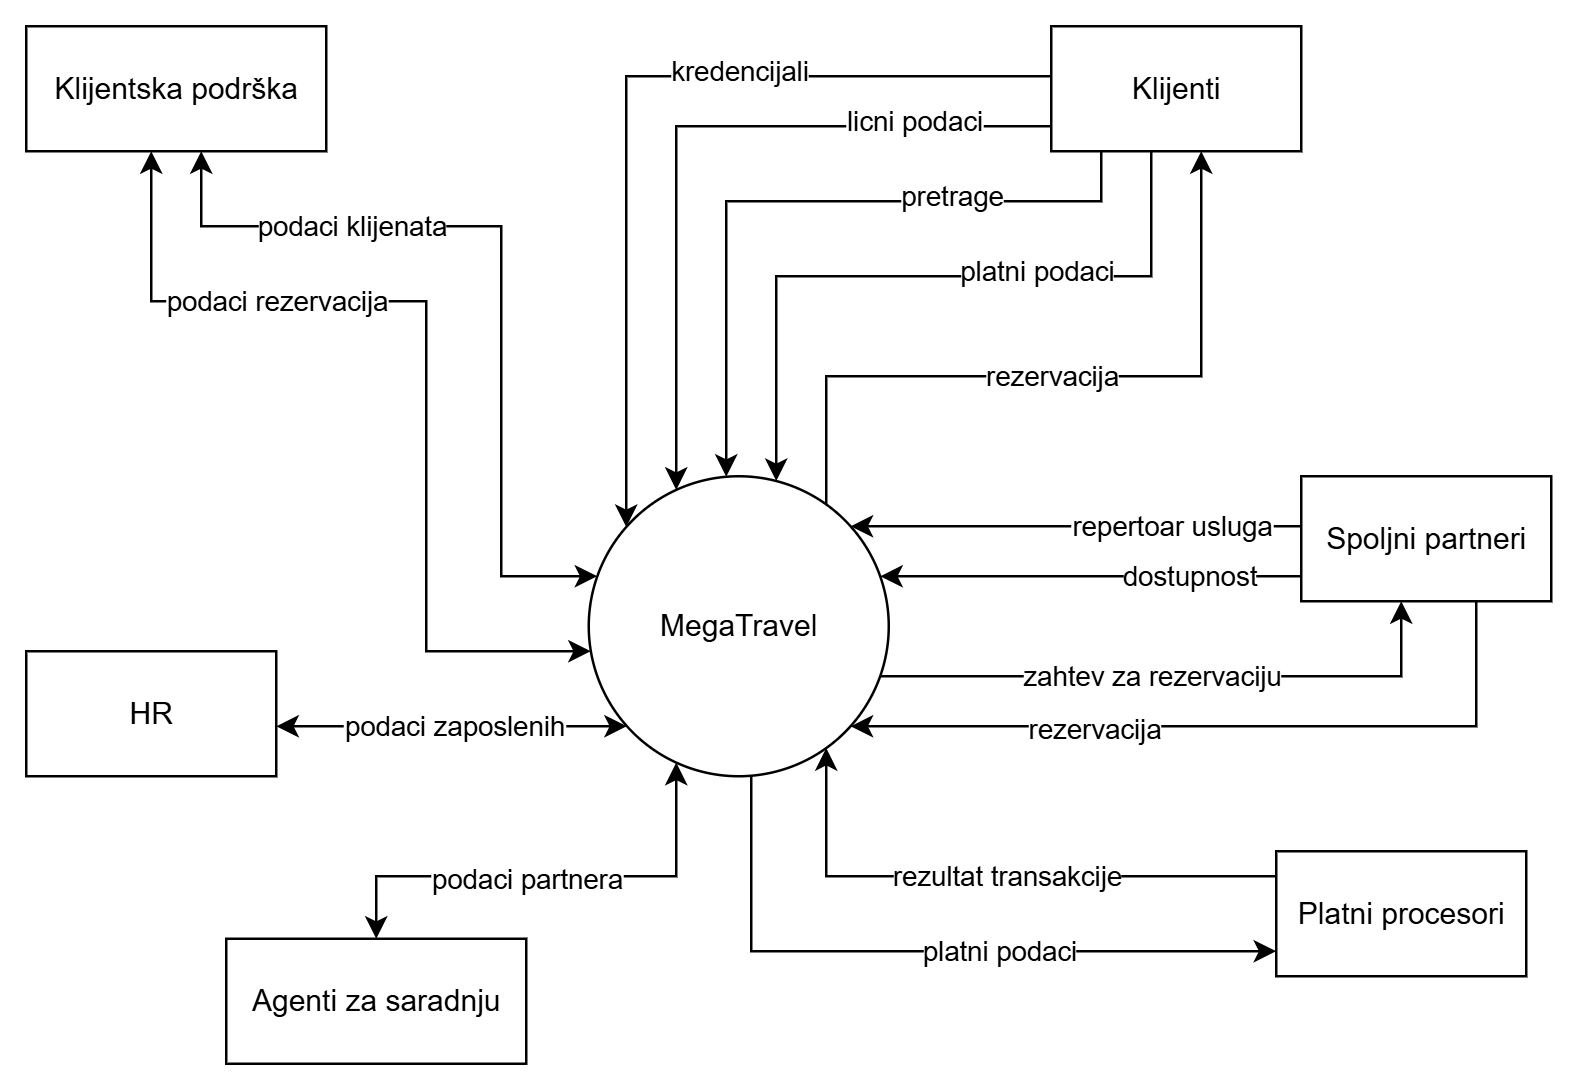

The diagram above was exported from draw.io. Its source (the exported page's mxGraphModel, read from the mxfile embedded in the PNG):
<mxGraphModel dx="984" dy="529" grid="1" gridSize="10" guides="1" tooltips="1" connect="1" arrows="1" fold="1" page="1" pageScale="1" pageWidth="850" pageHeight="1100" math="0" shadow="0">
  <root>
    <mxCell id="0" />
    <mxCell id="1" parent="0" />
    <mxCell id="9D0A8hb-w586UQPLA1rv-2" value="Klijentska podrška" style="html=1;dashed=0;whiteSpace=wrap;" vertex="1" parent="1">
      <mxGeometry x="140" y="160" width="120" height="50" as="geometry" />
    </mxCell>
    <mxCell id="_FzTg-XFWI_z2rVcow8O-7" style="edgeStyle=orthogonalEdgeStyle;rounded=0;orthogonalLoop=1;jettySize=auto;html=1;" edge="1" parent="1" source="_FzTg-XFWI_z2rVcow8O-2" target="_FzTg-XFWI_z2rVcow8O-4">
      <mxGeometry relative="1" as="geometry">
        <Array as="points">
          <mxPoint x="690" y="420" />
        </Array>
      </mxGeometry>
    </mxCell>
    <mxCell id="_FzTg-XFWI_z2rVcow8O-9" value="zahtev za rezervaciju" style="edgeLabel;html=1;align=center;verticalAlign=middle;resizable=0;points=[];" connectable="0" vertex="1" parent="_FzTg-XFWI_z2rVcow8O-7">
      <mxGeometry x="0.1677" y="1" relative="1" as="geometry">
        <mxPoint x="-31" y="1" as="offset" />
      </mxGeometry>
    </mxCell>
    <mxCell id="_FzTg-XFWI_z2rVcow8O-2" value="MegaTravel" style="shape=ellipse;html=1;dashed=0;whiteSpace=wrap;aspect=fixed;perimeter=ellipsePerimeter;" vertex="1" parent="1">
      <mxGeometry x="365" y="340" width="120" height="120" as="geometry" />
    </mxCell>
    <mxCell id="_FzTg-XFWI_z2rVcow8O-4" value="Spoljni partneri" style="rounded=0;whiteSpace=wrap;html=1;" vertex="1" parent="1">
      <mxGeometry x="650" y="340" width="100" height="50" as="geometry" />
    </mxCell>
    <mxCell id="FYpCghu6rgwnSkPvhLfz-1" value="Klijenti" style="html=1;dashed=0;whiteSpace=wrap;" vertex="1" parent="1">
      <mxGeometry x="550" y="160" width="100" height="50" as="geometry" />
    </mxCell>
    <mxCell id="CV5FVe07VrwzUNfX4QTw-4" style="edgeStyle=orthogonalEdgeStyle;rounded=0;orthogonalLoop=1;jettySize=auto;html=1;startArrow=classic;startFill=1;endArrow=none;endFill=0;" edge="1" parent="1" source="FYpCghu6rgwnSkPvhLfz-3" target="_FzTg-XFWI_z2rVcow8O-2">
      <mxGeometry relative="1" as="geometry">
        <Array as="points">
          <mxPoint x="430" y="530" />
        </Array>
      </mxGeometry>
    </mxCell>
    <mxCell id="CV5FVe07VrwzUNfX4QTw-10" value="platni podaci" style="edgeLabel;html=1;align=center;verticalAlign=middle;resizable=0;points=[];" connectable="0" vertex="1" parent="CV5FVe07VrwzUNfX4QTw-4">
      <mxGeometry x="-0.1634" y="1" relative="1" as="geometry">
        <mxPoint x="6" y="-1" as="offset" />
      </mxGeometry>
    </mxCell>
    <mxCell id="FYpCghu6rgwnSkPvhLfz-3" value="Platni procesori" style="html=1;dashed=0;whiteSpace=wrap;" vertex="1" parent="1">
      <mxGeometry x="640" y="490" width="100" height="50" as="geometry" />
    </mxCell>
    <mxCell id="FYpCghu6rgwnSkPvhLfz-5" value="" style="endArrow=classic;html=1;rounded=0;edgeStyle=orthogonalEdgeStyle;" edge="1" parent="1" source="_FzTg-XFWI_z2rVcow8O-4" target="_FzTg-XFWI_z2rVcow8O-2">
      <mxGeometry width="50" height="50" relative="1" as="geometry">
        <mxPoint x="330" y="440" as="sourcePoint" />
        <mxPoint x="430" y="390" as="targetPoint" />
        <Array as="points">
          <mxPoint x="590" y="380" />
          <mxPoint x="590" y="380" />
        </Array>
      </mxGeometry>
    </mxCell>
    <mxCell id="FYpCghu6rgwnSkPvhLfz-6" value="dostupnost" style="edgeLabel;html=1;align=center;verticalAlign=middle;resizable=0;points=[];" vertex="1" connectable="0" parent="FYpCghu6rgwnSkPvhLfz-5">
      <mxGeometry x="0.1304" relative="1" as="geometry">
        <mxPoint x="50" as="offset" />
      </mxGeometry>
    </mxCell>
    <mxCell id="CV5FVe07VrwzUNfX4QTw-6" style="edgeStyle=orthogonalEdgeStyle;rounded=0;orthogonalLoop=1;jettySize=auto;html=1;" edge="1" parent="1" source="FYpCghu6rgwnSkPvhLfz-1" target="_FzTg-XFWI_z2rVcow8O-2">
      <mxGeometry relative="1" as="geometry">
        <mxPoint x="453" y="350" as="targetPoint" />
        <Array as="points">
          <mxPoint x="400" y="200" />
        </Array>
      </mxGeometry>
    </mxCell>
    <mxCell id="CV5FVe07VrwzUNfX4QTw-13" value="licni podaci" style="edgeLabel;html=1;align=center;verticalAlign=middle;resizable=0;points=[];" connectable="0" vertex="1" parent="CV5FVe07VrwzUNfX4QTw-6">
      <mxGeometry x="-0.6268" y="-2" relative="1" as="geometry">
        <mxPoint as="offset" />
      </mxGeometry>
    </mxCell>
    <mxCell id="FYpCghu6rgwnSkPvhLfz-11" style="rounded=0;orthogonalLoop=1;jettySize=auto;html=1;edgeStyle=orthogonalEdgeStyle;" edge="1" parent="1" source="_FzTg-XFWI_z2rVcow8O-4" target="_FzTg-XFWI_z2rVcow8O-2">
      <mxGeometry relative="1" as="geometry">
        <Array as="points">
          <mxPoint x="720" y="440" />
        </Array>
        <mxPoint x="670" y="450" as="sourcePoint" />
        <mxPoint x="896" y="420" as="targetPoint" />
      </mxGeometry>
    </mxCell>
    <mxCell id="FYpCghu6rgwnSkPvhLfz-12" value="rezervacija" style="edgeLabel;html=1;align=center;verticalAlign=middle;resizable=0;points=[];" connectable="0" vertex="1" parent="FYpCghu6rgwnSkPvhLfz-11">
      <mxGeometry x="0.1677" y="1" relative="1" as="geometry">
        <mxPoint x="-28" as="offset" />
      </mxGeometry>
    </mxCell>
    <mxCell id="jQxXVCJWLDIFC2MvaBKO-1" style="edgeStyle=orthogonalEdgeStyle;rounded=0;orthogonalLoop=1;jettySize=auto;html=1;startArrow=classic;startFill=1;endArrow=none;endFill=0;" edge="1" parent="1" source="_FzTg-XFWI_z2rVcow8O-2" target="FYpCghu6rgwnSkPvhLfz-3">
      <mxGeometry relative="1" as="geometry">
        <mxPoint x="370" y="613" as="sourcePoint" />
        <mxPoint x="493" y="540" as="targetPoint" />
        <Array as="points">
          <mxPoint x="460" y="500" />
        </Array>
      </mxGeometry>
    </mxCell>
    <mxCell id="jQxXVCJWLDIFC2MvaBKO-2" value="rezultat transakcije" style="edgeLabel;html=1;align=center;verticalAlign=middle;resizable=0;points=[];" connectable="0" vertex="1" parent="jQxXVCJWLDIFC2MvaBKO-1">
      <mxGeometry x="-0.1634" y="1" relative="1" as="geometry">
        <mxPoint x="26" y="1" as="offset" />
      </mxGeometry>
    </mxCell>
    <mxCell id="P3scxpCoeF6iaFIyG0BU-1" style="edgeStyle=orthogonalEdgeStyle;rounded=0;orthogonalLoop=1;jettySize=auto;html=1;" edge="1" parent="1" source="FYpCghu6rgwnSkPvhLfz-1" target="_FzTg-XFWI_z2rVcow8O-2">
      <mxGeometry relative="1" as="geometry">
        <mxPoint x="577" y="280" as="sourcePoint" />
        <mxPoint x="480" y="445" as="targetPoint" />
        <Array as="points">
          <mxPoint x="570" y="230" />
          <mxPoint x="420" y="230" />
        </Array>
      </mxGeometry>
    </mxCell>
    <mxCell id="P3scxpCoeF6iaFIyG0BU-2" value="pretrage" style="edgeLabel;html=1;align=center;verticalAlign=middle;resizable=0;points=[];" connectable="0" vertex="1" parent="P3scxpCoeF6iaFIyG0BU-1">
      <mxGeometry x="-0.6268" y="-2" relative="1" as="geometry">
        <mxPoint x="-28" as="offset" />
      </mxGeometry>
    </mxCell>
    <mxCell id="P3scxpCoeF6iaFIyG0BU-3" style="edgeStyle=orthogonalEdgeStyle;rounded=0;orthogonalLoop=1;jettySize=auto;html=1;" edge="1" parent="1" source="FYpCghu6rgwnSkPvhLfz-1" target="_FzTg-XFWI_z2rVcow8O-2">
      <mxGeometry relative="1" as="geometry">
        <mxPoint x="700" y="240" as="sourcePoint" />
        <mxPoint x="570" y="375" as="targetPoint" />
        <Array as="points">
          <mxPoint x="590" y="260" />
          <mxPoint x="440" y="260" />
        </Array>
      </mxGeometry>
    </mxCell>
    <mxCell id="P3scxpCoeF6iaFIyG0BU-4" value="platni podaci" style="edgeLabel;html=1;align=center;verticalAlign=middle;resizable=0;points=[];" connectable="0" vertex="1" parent="P3scxpCoeF6iaFIyG0BU-3">
      <mxGeometry x="-0.6268" y="-2" relative="1" as="geometry">
        <mxPoint x="-44" as="offset" />
      </mxGeometry>
    </mxCell>
    <mxCell id="P3scxpCoeF6iaFIyG0BU-5" style="edgeStyle=orthogonalEdgeStyle;rounded=0;orthogonalLoop=1;jettySize=auto;html=1;" edge="1" parent="1" source="_FzTg-XFWI_z2rVcow8O-2" target="FYpCghu6rgwnSkPvhLfz-1">
      <mxGeometry relative="1" as="geometry">
        <mxPoint x="650" y="310" as="sourcePoint" />
        <mxPoint x="470" y="385" as="targetPoint" />
        <Array as="points">
          <mxPoint x="460" y="300" />
          <mxPoint x="610" y="300" />
        </Array>
      </mxGeometry>
    </mxCell>
    <mxCell id="P3scxpCoeF6iaFIyG0BU-6" value="rezervacija" style="edgeLabel;html=1;align=center;verticalAlign=middle;resizable=0;points=[];" connectable="0" vertex="1" parent="P3scxpCoeF6iaFIyG0BU-5">
      <mxGeometry x="-0.6268" y="-2" relative="1" as="geometry">
        <mxPoint x="87" y="-2" as="offset" />
      </mxGeometry>
    </mxCell>
    <mxCell id="P3scxpCoeF6iaFIyG0BU-7" style="edgeStyle=orthogonalEdgeStyle;rounded=0;orthogonalLoop=1;jettySize=auto;html=1;" edge="1" parent="1" source="FYpCghu6rgwnSkPvhLfz-1" target="_FzTg-XFWI_z2rVcow8O-2">
      <mxGeometry relative="1" as="geometry">
        <mxPoint x="650" y="180" as="sourcePoint" />
        <mxPoint x="500" y="325" as="targetPoint" />
        <Array as="points">
          <mxPoint x="380" y="180" />
        </Array>
      </mxGeometry>
    </mxCell>
    <mxCell id="P3scxpCoeF6iaFIyG0BU-8" value="kredencijali" style="edgeLabel;html=1;align=center;verticalAlign=middle;resizable=0;points=[];" connectable="0" vertex="1" parent="P3scxpCoeF6iaFIyG0BU-7">
      <mxGeometry x="-0.6268" y="-2" relative="1" as="geometry">
        <mxPoint x="-60" as="offset" />
      </mxGeometry>
    </mxCell>
    <mxCell id="P3scxpCoeF6iaFIyG0BU-9" style="edgeStyle=orthogonalEdgeStyle;rounded=0;orthogonalLoop=1;jettySize=auto;html=1;startArrow=classic;startFill=1;" edge="1" parent="1" source="_FzTg-XFWI_z2rVcow8O-2" target="9D0A8hb-w586UQPLA1rv-2">
      <mxGeometry relative="1" as="geometry">
        <mxPoint x="350" y="350" as="sourcePoint" />
        <mxPoint x="483" y="535" as="targetPoint" />
        <Array as="points">
          <mxPoint x="330" y="380" />
          <mxPoint x="330" y="240" />
          <mxPoint x="210" y="240" />
        </Array>
      </mxGeometry>
    </mxCell>
    <mxCell id="P3scxpCoeF6iaFIyG0BU-10" value="podaci klijenata" style="edgeLabel;html=1;align=center;verticalAlign=middle;resizable=0;points=[];" connectable="0" vertex="1" parent="P3scxpCoeF6iaFIyG0BU-9">
      <mxGeometry x="-0.5601" y="-2" relative="1" as="geometry">
        <mxPoint x="-62" y="-106" as="offset" />
      </mxGeometry>
    </mxCell>
    <mxCell id="P3scxpCoeF6iaFIyG0BU-11" style="edgeStyle=orthogonalEdgeStyle;rounded=0;orthogonalLoop=1;jettySize=auto;html=1;startArrow=classic;startFill=1;" edge="1" parent="1" source="_FzTg-XFWI_z2rVcow8O-2" target="9D0A8hb-w586UQPLA1rv-2">
      <mxGeometry relative="1" as="geometry">
        <mxPoint x="329.99920216900375" y="410" as="sourcePoint" />
        <mxPoint x="164.16" y="210" as="targetPoint" />
        <Array as="points">
          <mxPoint x="300" y="410" />
          <mxPoint x="300" y="270" />
          <mxPoint x="190" y="270" />
        </Array>
      </mxGeometry>
    </mxCell>
    <mxCell id="P3scxpCoeF6iaFIyG0BU-12" value="podaci rezervacija" style="edgeLabel;html=1;align=center;verticalAlign=middle;resizable=0;points=[];" connectable="0" vertex="1" parent="P3scxpCoeF6iaFIyG0BU-11">
      <mxGeometry x="-0.5601" y="-2" relative="1" as="geometry">
        <mxPoint x="-62" y="-123" as="offset" />
      </mxGeometry>
    </mxCell>
    <mxCell id="P3scxpCoeF6iaFIyG0BU-15" value="Agenti za saradnju" style="html=1;dashed=0;whiteSpace=wrap;" vertex="1" parent="1">
      <mxGeometry x="220" y="525" width="120" height="50" as="geometry" />
    </mxCell>
    <mxCell id="P3scxpCoeF6iaFIyG0BU-16" value="HR" style="html=1;dashed=0;whiteSpace=wrap;" vertex="1" parent="1">
      <mxGeometry x="140" y="410" width="100" height="50" as="geometry" />
    </mxCell>
    <mxCell id="P3scxpCoeF6iaFIyG0BU-17" style="edgeStyle=orthogonalEdgeStyle;rounded=0;orthogonalLoop=1;jettySize=auto;html=1;startArrow=classic;startFill=1;" edge="1" parent="1" source="_FzTg-XFWI_z2rVcow8O-2" target="P3scxpCoeF6iaFIyG0BU-16">
      <mxGeometry relative="1" as="geometry">
        <mxPoint x="363.0384757729337" y="527.5" as="sourcePoint" />
        <mxPoint x="230" y="502.5" as="targetPoint" />
        <Array as="points">
          <mxPoint x="300" y="440" />
          <mxPoint x="300" y="440" />
        </Array>
      </mxGeometry>
    </mxCell>
    <mxCell id="P3scxpCoeF6iaFIyG0BU-18" value="podaci zaposlenih" style="edgeLabel;html=1;align=center;verticalAlign=middle;resizable=0;points=[];" connectable="0" vertex="1" parent="P3scxpCoeF6iaFIyG0BU-17">
      <mxGeometry x="-0.5601" y="-2" relative="1" as="geometry">
        <mxPoint x="-39" y="2" as="offset" />
      </mxGeometry>
    </mxCell>
    <mxCell id="P3scxpCoeF6iaFIyG0BU-19" style="edgeStyle=orthogonalEdgeStyle;rounded=0;orthogonalLoop=1;jettySize=auto;html=1;startArrow=classic;startFill=1;" edge="1" parent="1" source="_FzTg-XFWI_z2rVcow8O-2" target="P3scxpCoeF6iaFIyG0BU-15">
      <mxGeometry relative="1" as="geometry">
        <mxPoint x="483" y="460" as="sourcePoint" />
        <mxPoint x="330" y="460" as="targetPoint" />
        <Array as="points">
          <mxPoint x="400" y="500" />
          <mxPoint x="280" y="500" />
        </Array>
      </mxGeometry>
    </mxCell>
    <mxCell id="P3scxpCoeF6iaFIyG0BU-20" value="podaci partnera" style="edgeLabel;html=1;align=center;verticalAlign=middle;resizable=0;points=[];" connectable="0" vertex="1" parent="P3scxpCoeF6iaFIyG0BU-19">
      <mxGeometry x="-0.5601" y="-2" relative="1" as="geometry">
        <mxPoint x="-58" y="4" as="offset" />
      </mxGeometry>
    </mxCell>
    <mxCell id="P3scxpCoeF6iaFIyG0BU-21" value="" style="endArrow=classic;html=1;rounded=0;edgeStyle=orthogonalEdgeStyle;" edge="1" parent="1" source="_FzTg-XFWI_z2rVcow8O-4" target="_FzTg-XFWI_z2rVcow8O-2">
      <mxGeometry width="50" height="50" relative="1" as="geometry">
        <mxPoint x="818" y="360" as="sourcePoint" />
        <mxPoint x="640" y="380" as="targetPoint" />
        <Array as="points">
          <mxPoint x="580" y="360" />
          <mxPoint x="580" y="360" />
        </Array>
      </mxGeometry>
    </mxCell>
    <mxCell id="P3scxpCoeF6iaFIyG0BU-22" value="repertoar usluga" style="edgeLabel;html=1;align=center;verticalAlign=middle;resizable=0;points=[];" vertex="1" connectable="0" parent="P3scxpCoeF6iaFIyG0BU-21">
      <mxGeometry x="0.1304" relative="1" as="geometry">
        <mxPoint x="50" as="offset" />
      </mxGeometry>
    </mxCell>
  </root>
</mxGraphModel>